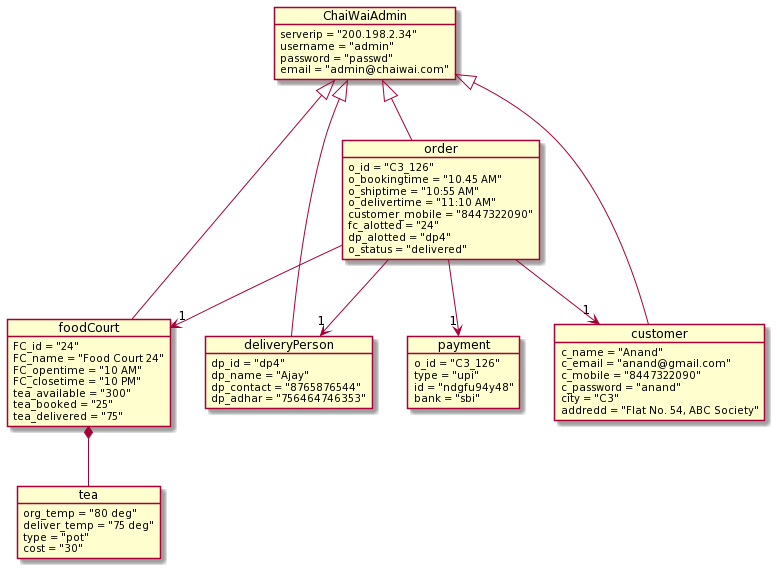

The diagram above was rendered by PlantUML. Its source (embedded in the PNG):
@startuml
object ChaiWaiAdmin
ChaiWaiAdmin : serverip = "200.198.2.34"
ChaiWaiAdmin : username = "admin"
ChaiWaiAdmin : password = "passwd"
ChaiWaiAdmin : email = "admin@chaiwai.com"


object foodCourt
foodCourt : FC_id = "24"
foodCourt : FC_name = "Food Court 24"
foodCourt : FC_opentime = "10 AM"
foodCourt : FC_closetime = "10 PM"
foodCourt : tea_available = "300"
foodCourt : tea_booked = "25"
foodCourt : tea_delivered = "75"

object tea
tea : org_temp = "80 deg"
tea : deliver_temp = "75 deg"
tea : type = "pot"
tea : cost = "30"

object deliveryPerson
deliveryPerson : dp_id = "dp4"
deliveryPerson : dp_name = "Ajay"
deliveryPerson : dp_contact = "8765876544"
deliveryPerson : dp_adhar = "756464746353"

object customer
customer : c_name = "Anand"
customer : c_email = "anand@gmail.com"
customer : c_mobile = "8447322090"
customer : c_password = "anand"
customer : city = "C3"
customer : addredd = "Flat No. 54, ABC Society"

object order
order : o_id = "C3_126"
order : o_bookingtime = "10.45 AM"
order : o_shiptime = "10:55 AM"
order : o_delivertime = "11:10 AM"
order : customer_mobile = "8447322090"
order : fc_alotted = "24"
order : dp_alotted = "dp4"
order : o_status = "delivered"


object payment
payment : o_id = "C3_126"
payment : type = "upi"
payment : id = "ndgfu94y48"
payment : bank = "sbi"

foodCourt *-- tea
ChaiWaiAdmin <|-- foodCourt
ChaiWaiAdmin <|-- deliveryPerson
ChaiWaiAdmin <|-- order
ChaiWaiAdmin <|-- customer
order --> "1" customer
order --> "1" payment
order --> "1" foodCourt
order --> "1" deliveryPerson
@enduml